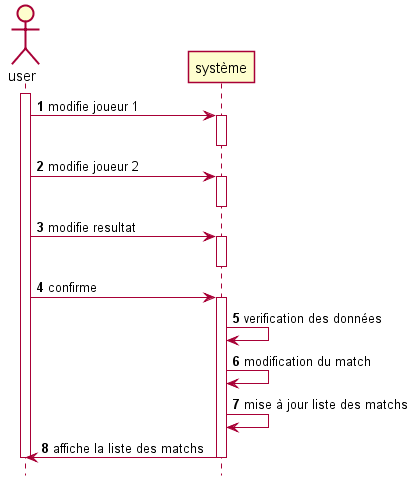

The diagram above was rendered by PlantUML. Its source (embedded in the PNG):
@startuml SSD_UPD_MATCH
autonumber
hide footbox
skinparam shadowing false

actor user as u
participant système as s
activate u
u -> s :modifie joueur 1
activate s
deactivate s
u -> s :modifie joueur 2
activate s
deactivate s
u -> s :modifie resultat
activate s
deactivate s
u -> s :confirme
activate s
s -> s :verification des données
s -> s :modification du match
s -> s :mise à jour liste des matchs
s -> u :affiche la liste des matchs
deactivate s
deactivate u
@enduml